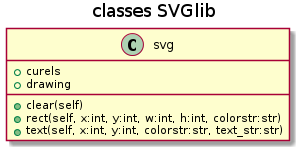

The diagram above was rendered by PlantUML. Its source (embedded in the PNG):
@startuml
title classes SVGlib
class svg {
    +curels
    +drawing
    +clear(self)
    +rect(self, x:int, y:int, w:int, h:int, colorstr:str)
    +text(self, x:int, y:int, colorstr:str, text_str:str)
}


@enduml